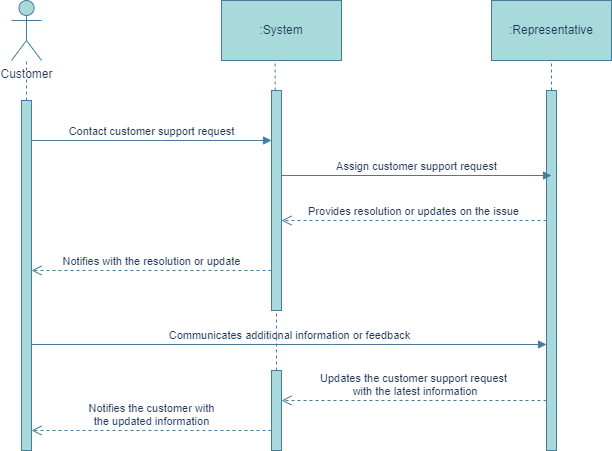

The diagram above was exported from draw.io. Its source (the exported page's mxGraphModel, read from the mxfile embedded in the PNG):
<mxGraphModel dx="1050" dy="573" grid="1" gridSize="10" guides="1" tooltips="1" connect="1" arrows="1" fold="1" page="1" pageScale="1" pageWidth="1169" pageHeight="827" math="0" shadow="0">
  <root>
    <mxCell id="0" />
    <mxCell id="1" parent="0" />
    <mxCell id="WxOItZ5pID7XV1QxKMNl-1" value="Customer" style="shape=umlActor;verticalLabelPosition=bottom;verticalAlign=top;html=1;outlineConnect=0;labelBackgroundColor=none;fillColor=#A8DADC;strokeColor=#457B9D;fontColor=#1D3557;" vertex="1" parent="1">
      <mxGeometry x="160" y="70" width="30" height="60" as="geometry" />
    </mxCell>
    <mxCell id="WxOItZ5pID7XV1QxKMNl-2" value=":System" style="rounded=0;whiteSpace=wrap;html=1;labelBackgroundColor=none;fillColor=#A8DADC;strokeColor=#457B9D;fontColor=#1D3557;" vertex="1" parent="1">
      <mxGeometry x="370" y="70" width="120" height="60" as="geometry" />
    </mxCell>
    <mxCell id="WxOItZ5pID7XV1QxKMNl-3" value=":Representative" style="rounded=0;whiteSpace=wrap;html=1;labelBackgroundColor=none;fillColor=#A8DADC;strokeColor=#457B9D;fontColor=#1D3557;" vertex="1" parent="1">
      <mxGeometry x="640" y="70" width="120" height="60" as="geometry" />
    </mxCell>
    <mxCell id="WxOItZ5pID7XV1QxKMNl-4" value="" style="html=1;points=[];perimeter=orthogonalPerimeter;outlineConnect=0;targetShapes=umlLifeline;portConstraint=eastwest;newEdgeStyle={&quot;edgeStyle&quot;:&quot;elbowEdgeStyle&quot;,&quot;elbow&quot;:&quot;vertical&quot;,&quot;curved&quot;:0,&quot;rounded&quot;:0};labelBackgroundColor=none;fillColor=#A8DADC;strokeColor=#457B9D;fontColor=#1D3557;" vertex="1" parent="1">
      <mxGeometry x="170" y="170" width="10" height="350" as="geometry" />
    </mxCell>
    <mxCell id="WxOItZ5pID7XV1QxKMNl-5" value="" style="html=1;points=[];perimeter=orthogonalPerimeter;outlineConnect=0;targetShapes=umlLifeline;portConstraint=eastwest;newEdgeStyle={&quot;edgeStyle&quot;:&quot;elbowEdgeStyle&quot;,&quot;elbow&quot;:&quot;vertical&quot;,&quot;curved&quot;:0,&quot;rounded&quot;:0};labelBackgroundColor=none;fillColor=#A8DADC;strokeColor=#457B9D;fontColor=#1D3557;" vertex="1" parent="1">
      <mxGeometry x="420" y="160" width="10" height="220" as="geometry" />
    </mxCell>
    <mxCell id="WxOItZ5pID7XV1QxKMNl-6" value="" style="html=1;points=[];perimeter=orthogonalPerimeter;outlineConnect=0;targetShapes=umlLifeline;portConstraint=eastwest;newEdgeStyle={&quot;edgeStyle&quot;:&quot;elbowEdgeStyle&quot;,&quot;elbow&quot;:&quot;vertical&quot;,&quot;curved&quot;:0,&quot;rounded&quot;:0};labelBackgroundColor=none;fillColor=#A8DADC;strokeColor=#457B9D;fontColor=#1D3557;" vertex="1" parent="1">
      <mxGeometry x="695" y="160" width="10" height="360" as="geometry" />
    </mxCell>
    <mxCell id="WxOItZ5pID7XV1QxKMNl-18" value="" style="endArrow=none;dashed=1;html=1;rounded=0;labelBackgroundColor=none;strokeColor=#457B9D;fontColor=default;" edge="1" parent="1" source="WxOItZ5pID7XV1QxKMNl-4" target="WxOItZ5pID7XV1QxKMNl-1">
      <mxGeometry width="50" height="50" relative="1" as="geometry">
        <mxPoint x="250" y="180" as="sourcePoint" />
        <mxPoint x="300" y="130" as="targetPoint" />
      </mxGeometry>
    </mxCell>
    <mxCell id="WxOItZ5pID7XV1QxKMNl-19" value="" style="endArrow=none;dashed=1;html=1;rounded=0;entryX=0.447;entryY=1.023;entryDx=0;entryDy=0;entryPerimeter=0;labelBackgroundColor=none;strokeColor=#457B9D;fontColor=default;" edge="1" parent="1" source="WxOItZ5pID7XV1QxKMNl-5" target="WxOItZ5pID7XV1QxKMNl-2">
      <mxGeometry width="50" height="50" relative="1" as="geometry">
        <mxPoint x="450" y="220" as="sourcePoint" />
        <mxPoint x="430" y="140" as="targetPoint" />
        <Array as="points" />
      </mxGeometry>
    </mxCell>
    <mxCell id="WxOItZ5pID7XV1QxKMNl-20" value="" style="endArrow=none;dashed=1;html=1;rounded=0;entryX=0.5;entryY=1;entryDx=0;entryDy=0;labelBackgroundColor=none;strokeColor=#457B9D;fontColor=default;" edge="1" parent="1" source="WxOItZ5pID7XV1QxKMNl-6" target="WxOItZ5pID7XV1QxKMNl-3">
      <mxGeometry width="50" height="50" relative="1" as="geometry">
        <mxPoint x="630" y="200" as="sourcePoint" />
        <mxPoint x="680" y="150" as="targetPoint" />
      </mxGeometry>
    </mxCell>
    <mxCell id="WxOItZ5pID7XV1QxKMNl-21" value="Contact customer support request" style="html=1;verticalAlign=bottom;endArrow=block;edgeStyle=elbowEdgeStyle;elbow=vertical;curved=0;rounded=0;strokeColor=#457B9D;fontColor=#1D3557;fillColor=#A8DADC;" edge="1" parent="1" source="WxOItZ5pID7XV1QxKMNl-4" target="WxOItZ5pID7XV1QxKMNl-5">
      <mxGeometry width="80" relative="1" as="geometry">
        <mxPoint x="220" y="210" as="sourcePoint" />
        <mxPoint x="300" y="210" as="targetPoint" />
        <Array as="points">
          <mxPoint x="310" y="210" />
        </Array>
      </mxGeometry>
    </mxCell>
    <mxCell id="WxOItZ5pID7XV1QxKMNl-22" value="Assign customer support request" style="html=1;verticalAlign=bottom;endArrow=block;edgeStyle=elbowEdgeStyle;elbow=vertical;curved=0;rounded=0;strokeColor=#457B9D;fontColor=#1D3557;fillColor=#A8DADC;entryX=0.5;entryY=0.235;entryDx=0;entryDy=0;entryPerimeter=0;" edge="1" parent="1" source="WxOItZ5pID7XV1QxKMNl-5" target="WxOItZ5pID7XV1QxKMNl-6">
      <mxGeometry width="80" relative="1" as="geometry">
        <mxPoint x="490" y="240" as="sourcePoint" />
        <mxPoint x="570" y="240" as="targetPoint" />
      </mxGeometry>
    </mxCell>
    <mxCell id="WxOItZ5pID7XV1QxKMNl-23" value="Provides resolution or updates on the issue" style="html=1;verticalAlign=bottom;endArrow=open;dashed=1;endSize=8;edgeStyle=elbowEdgeStyle;elbow=vertical;curved=0;rounded=0;strokeColor=#457B9D;fontColor=#1D3557;fillColor=#A8DADC;" edge="1" parent="1" source="WxOItZ5pID7XV1QxKMNl-6" target="WxOItZ5pID7XV1QxKMNl-5">
      <mxGeometry relative="1" as="geometry">
        <mxPoint x="600" y="300" as="sourcePoint" />
        <mxPoint x="520" y="300" as="targetPoint" />
        <Array as="points">
          <mxPoint x="470" y="290" />
        </Array>
      </mxGeometry>
    </mxCell>
    <mxCell id="WxOItZ5pID7XV1QxKMNl-28" value="Notifies with the resolution or update" style="html=1;verticalAlign=bottom;endArrow=open;dashed=1;endSize=8;edgeStyle=elbowEdgeStyle;elbow=vertical;curved=0;rounded=0;strokeColor=#457B9D;fontColor=#1D3557;fillColor=#A8DADC;" edge="1" parent="1" source="WxOItZ5pID7XV1QxKMNl-5" target="WxOItZ5pID7XV1QxKMNl-4">
      <mxGeometry relative="1" as="geometry">
        <mxPoint x="360" y="329.5" as="sourcePoint" />
        <mxPoint x="280" y="329.5" as="targetPoint" />
        <Array as="points">
          <mxPoint x="310" y="340" />
          <mxPoint x="370" y="370" />
          <mxPoint x="420" y="330" />
        </Array>
      </mxGeometry>
    </mxCell>
    <mxCell id="WxOItZ5pID7XV1QxKMNl-29" value="Communicates additional information or feedback" style="html=1;verticalAlign=bottom;endArrow=block;edgeStyle=elbowEdgeStyle;elbow=vertical;curved=0;rounded=0;strokeColor=#457B9D;fontColor=#1D3557;fillColor=#A8DADC;" edge="1" parent="1" source="WxOItZ5pID7XV1QxKMNl-4" target="WxOItZ5pID7XV1QxKMNl-6">
      <mxGeometry width="80" relative="1" as="geometry">
        <mxPoint x="220" y="400" as="sourcePoint" />
        <mxPoint x="300" y="400" as="targetPoint" />
        <Array as="points">
          <mxPoint x="480" y="414" />
          <mxPoint x="580" y="400" />
        </Array>
      </mxGeometry>
    </mxCell>
    <mxCell id="WxOItZ5pID7XV1QxKMNl-30" value="" style="html=1;points=[];perimeter=orthogonalPerimeter;outlineConnect=0;targetShapes=umlLifeline;portConstraint=eastwest;newEdgeStyle={&quot;edgeStyle&quot;:&quot;elbowEdgeStyle&quot;,&quot;elbow&quot;:&quot;vertical&quot;,&quot;curved&quot;:0,&quot;rounded&quot;:0};strokeColor=#457B9D;fontColor=#1D3557;fillColor=#A8DADC;" vertex="1" parent="1">
      <mxGeometry x="420" y="440" width="10" height="80" as="geometry" />
    </mxCell>
    <mxCell id="WxOItZ5pID7XV1QxKMNl-31" value="Updates the customer support request&lt;br&gt;&amp;nbsp;with the latest information" style="html=1;verticalAlign=bottom;endArrow=open;dashed=1;endSize=8;edgeStyle=elbowEdgeStyle;elbow=vertical;curved=0;rounded=0;strokeColor=#457B9D;fontColor=#1D3557;fillColor=#A8DADC;" edge="1" parent="1" source="WxOItZ5pID7XV1QxKMNl-6" target="WxOItZ5pID7XV1QxKMNl-30">
      <mxGeometry relative="1" as="geometry">
        <mxPoint x="600" y="479.5" as="sourcePoint" />
        <mxPoint x="520" y="479.5" as="targetPoint" />
        <Array as="points">
          <mxPoint x="630" y="470" />
        </Array>
      </mxGeometry>
    </mxCell>
    <mxCell id="WxOItZ5pID7XV1QxKMNl-32" value="Notifies the customer with &lt;br&gt;the updated information" style="html=1;verticalAlign=bottom;endArrow=open;dashed=1;endSize=8;edgeStyle=elbowEdgeStyle;elbow=vertical;curved=0;rounded=0;strokeColor=#457B9D;fontColor=#1D3557;fillColor=#A8DADC;" edge="1" parent="1" source="WxOItZ5pID7XV1QxKMNl-30" target="WxOItZ5pID7XV1QxKMNl-4">
      <mxGeometry relative="1" as="geometry">
        <mxPoint x="360" y="500" as="sourcePoint" />
        <mxPoint x="190" y="520" as="targetPoint" />
        <Array as="points">
          <mxPoint x="230" y="500" />
        </Array>
      </mxGeometry>
    </mxCell>
    <mxCell id="WxOItZ5pID7XV1QxKMNl-33" value="" style="endArrow=none;dashed=1;html=1;rounded=0;strokeColor=#457B9D;fontColor=#1D3557;fillColor=#A8DADC;" edge="1" parent="1" source="WxOItZ5pID7XV1QxKMNl-30" target="WxOItZ5pID7XV1QxKMNl-5">
      <mxGeometry width="50" height="50" relative="1" as="geometry">
        <mxPoint x="460" y="400" as="sourcePoint" />
        <mxPoint x="510" y="350" as="targetPoint" />
      </mxGeometry>
    </mxCell>
  </root>
</mxGraphModel>